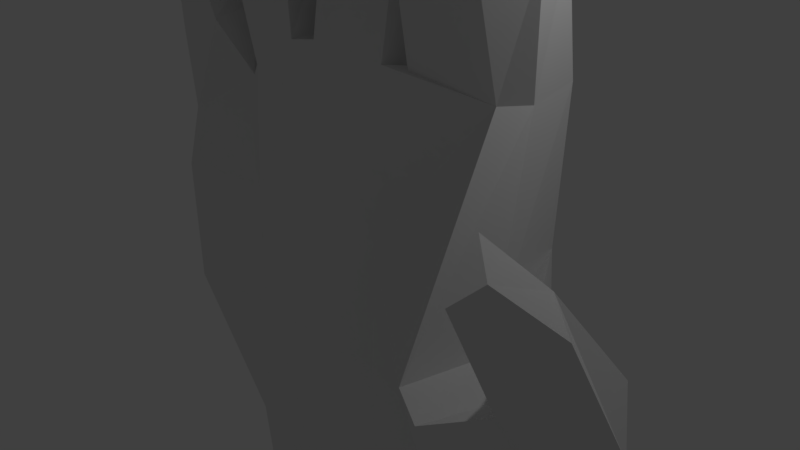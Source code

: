 # Source: hamd.blend  (saved by Blender 2.78.0; exported with 4.5.12 LTS)
import bpy
from mathutils import Matrix  # noqa: F401  (used for matrix-valued properties, if any)

bpy.ops.wm.read_factory_settings(use_empty=True)
scene = bpy.context.scene
scene.name = 'Scene'

# ---- collections
col_collection_1 = bpy.data.collections.new('Collection 1'); scene.collection.children.link(col_collection_1)

# ---- materials (node trees are filled in below, after node groups)
mat_material = bpy.data.materials.new('Material')
mat_material.alpha_threshold = 0.0
mat_material.use_transparent_shadow = False
mat_material.roughness = 0.5
mat_material.line_color = (0.0, 0.0, 0.0, 1.0)

# ---- material node trees

# ---- world
world_world = bpy.data.worlds.new('World'); scene.world = world_world
world_world.color = (0.05088, 0.05088, 0.05088)
world_world.use_sun_shadow = False
world_world.sun_shadow_jitter_overblur = 0.0
world_world.cycles.sampling_method = 'MANUAL'

# ---- cameras
cam_camera = bpy.data.cameras.new('Camera')
cam_camera.clip_end = 100.0
cam_camera.lens = 35.0
cam_camera.sensor_width = 32.0
cam_camera.sensor_height = 18.0
cam_camera.ortho_scale = 7.314
cam_camera.dof.focus_distance = 0.0
cam_camera.dof.aperture_fstop = 128.0

# ---- lights
light_lamp = bpy.data.lights.new('Lamp', 'POINT')
light_lamp.transmission_factor = 0.0
light_lamp.cutoff_distance = 30.0
light_lamp.energy = 100.0
light_lamp.shadow_buffer_clip_start = 1.001
light_lamp.shadow_soft_size = 0.1
light_lamp.shadow_maximum_resolution = 0.006
light_lamp.use_absolute_resolution = True

# ---- meshes
me_cube = bpy.data.meshes.new('Cube')
me_cube.from_pydata([(2.45, 0.5953, -0.8585), (2.468, -1.005, -1.042), (-2.394, -1.053, -0.8776), (-2.394, 0.731, -0.8776), (2.378, 0.631, 0.7688), (2.609, -1.929, 0.3074), (-2.635, -0.9256, 0.7287), (-2.635, 0.951, 0.7287), (1.942, 0.6261, -3.048), (1.941, -0.5061, -3.052), (-1.692, -0.6677, -3.049), (-1.692, 0.609, -3.049), (1.79, 0.5759, -4.436), (1.79, -0.5759, -4.436), (-1.653, -0.5759, -4.436), (-1.653, 0.5759, -4.436), (3.077, -0.134, -0.7588), (3.041, -1.771, -1.279), (3.106, -0.5006, 0.9271), (3.112, -2.209, 0.3076), (2.616, 0.4828, -2.073), (2.739, -1.446, -2.288), (4.602, -1.313, 1.151), (4.51, -2.159, 0.5537), (3.778, -1.678, 1.598), (4.034, -2.231, 0.9486), (3.418, -0.34, -1.416), (3.418, -1.463, -1.761), (4.758, -2.64, 2.58), (4.763, -3.174, 2.369), (4.251, -2.784, 2.853), (4.442, -3.276, 2.584), (2.289, 0.8644, 2.626), (2.289, -0.3475, 2.625), (-2.691, -0.6953, 1.486), (-2.685, 0.8058, 1.537), (-0.3531, 1.017, 2.809), (-0.334, -0.4876, 2.809), (1.065, 0.8753, 2.711), (1.065, -0.3456, 2.711), (2.409, 0.5099, 4.685), (2.409, -0.8553, 4.284), (1.242, 0.4911, 4.777), (1.242, -0.8741, 4.377), (2.404, 0.06072, 6.665), (2.404, -1.134, 6.334), (1.44, 0.04518, 6.741), (1.44, -1.15, 6.41), (2.383, -0.5179, 8.518), (2.383, -1.466, 8.255), (1.619, -0.5303, 8.578), (1.619, -1.478, 8.316), (0.997, 0.9997, -0.8776), (0.997, -0.8627, -0.8776), (0.9239, 1.218, 0.7287), (0.9239, -0.7353, 0.7287), (0.8465, 0.609, -3.049), (0.8465, -0.609, -3.049), (0.7471, 0.5759, -4.436), (0.7471, -0.5759, -4.436), (0.7459, 0.9637, 2.731), (0.7459, -0.4339, 2.731), (-0.6158, 1.063, 2.753), (-0.691, -0.5335, 2.753), (-1.103, 1.105, -0.8776), (-1.103, -0.8627, -0.8776), (-1.28, 1.281, 0.7287), (-1.28, -0.7353, 0.7287), (-0.7259, 0.609, -3.049), (-0.7259, -0.609, -3.049), (-0.7397, 0.5759, -4.436), (-0.7397, -0.5759, -4.436), (-1.489, 1.063, 2.106), (-1.434, -0.5335, 2.296), (-0.8462, 0.8374, 4.125), (-0.8462, -0.5496, 4.125), (-1.939, 0.8374, 3.966), (-1.939, -0.5496, 3.966), (-1.146, 0.7272, 5.811), (-1.146, -0.4951, 5.811), (-2.109, 0.7272, 5.671), (-2.109, -0.4951, 5.671), (-1.529, 0.1513, 7.911), (-1.529, -0.6976, 7.678), (-2.115, 0.1738, 7.829), (-2.115, -0.6751, 7.596), (-1.709, 0.7723, 2.137), (-1.715, -0.3981, 2.086), (-3.164, -0.5091, 2.794), (-3.114, 0.577, 3.243), (-2.208, 0.4467, 3.479), (-2.259, -0.6394, 3.031), (-3.3, -0.7307, 3.88), (-3.264, 0.2038, 4.28), (-2.611, 0.08653, 4.487), (-2.648, -0.848, 4.086), (-3.462, -1.067, 4.997), (-3.427, -0.1808, 5.377), (-2.876, -0.2798, 5.551), (-2.911, -1.166, 5.172), (-2.648, -0.1212, -1.232), (2.848, -0.9453, 0.313), (-2.913, -0.1212, 0.5332), (2.121, 0.02863, -3.617), (-1.877, 0.0105, -3.617), (1.948, 0.0105, -5.141), (-1.835, 0.0105, -5.141), (3.395, -1.497, 0.3365), (2.951, -0.4113, -2.624), (4.969, -1.828, 0.8646), (3.909, -1.924, 1.295), (3.769, -0.9073, -1.918), (5.176, -3.022, 2.583), (4.686, -3.187, 2.819), (2.497, -0.03104, 2.617), (-2.975, -0.02716, 1.386), (-0.4581, 0.009787, 2.686), (1.152, 0.0105, 2.711), (2.742, -0.2421, 4.667), (1.108, -0.2628, 4.769), (2.765, -0.5969, 6.852), (1.356, -0.614, 6.936), (2.6, -1.086, 8.896), (1.76, -1.1, 8.963), (0.8377, 0.009787, 2.596), (-0.6179, 0.0105, 2.758), (-1.654, 0.0105, 2.046), (-0.7675, 0.1529, 4.301), (-2.151, 0.1529, 4.127), (-1.107, 0.1255, 6.124), (-2.348, 0.1255, 5.97), (-1.472, -0.3567, 8.129), (-2.298, -0.3319, 8.039), (-1.736, -0.06639, 2.076), (-3.457, 0.1017, 3.081), (-2.205, -0.04561, 3.322), (-3.561, -0.233, 4.239), (-2.554, -0.3675, 4.44), (-3.741, -0.6985, 5.443), (-2.982, -0.7491, 5.466), (2.345, -0.9251, 5.002), (2.319, -0.9598, 5.703), (1.469, -0.9735, 5.77), (1.375, -0.9407, 5.079), (2.345, 0.3886, 5.364), (2.319, 0.21, 6.081), (1.469, 0.1963, 6.148), (1.375, 0.373, 5.441), (1.278, -0.3755, 5.47), (1.396, -0.4897, 6.178), (2.652, -0.3584, 5.386), (2.617, -0.4747, 6.104), (2.327, -0.7019, 3.823), (1.248, -0.7141, 3.909), (2.327, 0.5687, 4.092), (1.248, 0.5587, 4.178), (1.184, -0.1887, 4.174), (2.605, -0.1848, 4.079), (-0.4617, 0.9193, 4.901), (-0.4222, -0.1859, 4.294), (0.7286, 0.9267, 4.806), (0.6638, -0.09507, 4.267), (-0.559, 0.38, 4.352), (0.8069, 0.4364, 4.283), (-0.4642, 0.9318, 5.619), (-0.4007, -0.04624, 4.75), (0.7262, 0.9667, 5.531), (0.6626, 0.04846, 4.751), (-0.5617, 0.2002, 5.075), (0.8042, 0.2746, 5.025), (-0.4717, 0.7051, 6.282), (-0.4082, -0.08836, 5.101), (0.7187, 0.74, 6.194), (0.6551, 0.006345, 5.102), (-0.5697, 0.3094, 5.772), (0.7962, 0.3837, 5.722), (-0.4727, 0.4812, 6.953), (-0.4092, -0.3123, 5.772), (0.7177, 0.516, 6.865), (0.6541, -0.2176, 5.773), (-0.5708, 0.0682, 6.495), (0.7951, 0.1425, 6.445), (-0.4782, 0.3157, 7.585), (-0.4148, -0.4777, 6.404), (0.7121, 0.3506, 7.496), (0.6486, -0.383, 6.405), (-0.5768, -0.11, 7.175), (0.7891, -0.03569, 7.125), (-0.2891, -0.4898, 9.463), (-0.2891, -1.11, 8.751), (0.5011, -0.4741, 9.402), (0.5011, -1.047, 8.743), (-0.3592, -0.8712, 9.446), (0.5475, -0.8263, 9.407), (-0.7695, -0.5269, 3.832), (-1.815, -0.5269, 3.546), (-0.7695, 0.8149, 3.832), (-1.815, 0.8149, 3.546), (-2.012, 0.1528, 3.647), (-0.8326, 0.1528, 3.961), (-0.9639, -0.4948, 4.548), (-1.971, -0.4948, 4.402), (-0.9639, 0.7829, 4.548), (-1.971, 0.7829, 4.402), (-2.18, 0.1527, 4.595), (-0.8916, 0.1527, 4.755), (-1.088, -0.4842, 5.452), (-1.088, 0.7168, 5.452), (-2.251, 0.1251, 5.556), (-1.029, 0.1251, 5.707), (-2.034, -0.4842, 5.315), (-2.034, 0.7168, 5.315), (-2.152, -0.6261, 2.753), (-3.086, -0.5394, 2.429), (-2.116, 0.4767, 2.943), (-3.05, 0.5634, 2.62), (-3.38, 0.0937, 2.536), (-2.12, -0.007723, 2.883), (-3.223, -0.5875, 3.066), (-3.137, 0.4589, 3.499), (-2.418, 0.3328, 3.727), (-2.458, -0.7136, 3.295), (-2.401, -0.1493, 3.602), (-3.522, -0.006306, 3.371), (-3.247, -0.6954, 3.644), (-2.493, -0.2173, 4.115), (-3.507, -0.1231, 3.889), (-3.219, 0.3364, 3.886), (-2.539, 0.2553, 4.114), (-2.567, -0.7764, 3.872)], [], [(103, 8, 20, 108), (102, 6, 34, 115), (1, 9, 21, 17), (2, 10, 69, 65), (100, 102, 7, 3), (7, 35, 86, 72, 66), (4, 54, 60, 38, 32), (100, 3, 11, 104), (10, 14, 71, 69), (8, 12, 58, 56), (103, 9, 13, 105), (104, 11, 15, 106), (67, 63, 73), (107, 19, 25, 110), (17, 21, 27, 23), (101, 5, 19, 107), (8, 0, 16, 20), (5, 1, 17, 19), (4, 16, 0), (109, 23, 27, 111), (25, 23, 29, 31), (16, 18, 24, 22), (20, 16, 22, 26), (108, 20, 26, 111), (19, 17, 23, 25), (112, 113, 31, 29), (109, 22, 28, 112), (110, 25, 31, 113), (22, 24, 30, 28), (213, 212, 91, 88), (1, 5, 55, 53), (101, 4, 32, 114), (1, 53, 57, 9), (0, 8, 56, 52), (57, 69, 71, 59), (6, 67, 73, 87, 34), (71, 14, 106, 105, 13, 59), (153, 152, 41, 43), (4, 0, 52, 54), (142, 141, 45, 47), (157, 154, 40, 118), (154, 155, 42, 40), (156, 153, 43, 119), (121, 47, 51, 123), (151, 145, 44, 120), (149, 142, 47, 121), (145, 146, 46, 44), (122, 123, 51, 49), (44, 46, 50, 48), (47, 45, 49, 51), (120, 44, 48, 122), (117, 124, 61, 39), (56, 58, 70, 68), (11, 68, 70, 15), (116, 125, 63, 37), (6, 2, 65, 67), (3, 64, 68, 11), (3, 7, 66, 64), (195, 194, 75, 77), (5, 33, 39, 61, 55), (210, 206, 79, 81), (199, 196, 74, 127), (198, 195, 77, 128), (196, 197, 76, 74), (130, 81, 85, 132), (209, 207, 78, 129), (208, 210, 81, 130), (207, 211, 80, 78), (131, 132, 85, 83), (78, 80, 84, 82), (81, 79, 83, 85), (129, 78, 82, 131), (126, 133, 87, 73), (226, 224, 92, 136), (217, 214, 90, 135), (216, 213, 88, 134), (214, 215, 89, 90), (137, 94, 98, 139), (228, 227, 93, 94), (225, 228, 94, 137), (224, 229, 95, 92), (139, 138, 96, 99), (92, 95, 99, 96), (136, 92, 96, 138), (94, 93, 97, 98), (37, 55, 61), (9, 57, 59, 13), (93, 136, 138, 97), (98, 97, 138, 139), (229, 225, 137, 95), (95, 137, 139, 99), (215, 216, 134, 89), (212, 217, 135, 91), (227, 226, 136, 93), (72, 86, 133, 126), (79, 129, 131, 83), (82, 84, 132, 131), (211, 208, 130, 80), (206, 209, 129, 79), (80, 130, 132, 84), (197, 198, 128, 76), (194, 199, 127, 75), (105, 106, 15, 70, 58, 12), (36, 62, 125, 116), (38, 60, 124, 117), (45, 120, 122, 49), (48, 50, 123, 122), (146, 149, 121, 46), (141, 151, 120, 45), (46, 121, 123, 50), (155, 156, 119, 42), (152, 157, 118, 41), (5, 101, 114, 33), (24, 110, 113, 30), (23, 109, 112, 29), (28, 30, 113, 112), (21, 108, 111, 27), (22, 109, 111, 26), (101, 18, 4), (18, 107, 110, 24), (10, 104, 106, 14), (8, 103, 105, 12), (2, 100, 104, 10), (2, 6, 102, 100), (7, 102, 115, 35), (9, 103, 108, 21), (67, 55, 37, 63), (60, 54, 36), (72, 62, 66), (62, 36, 54, 66), (66, 54, 64), (54, 52, 64), (56, 64, 52), (68, 64, 56), (55, 67, 53), (67, 65, 53), (69, 53, 65), (53, 69, 57), (41, 118, 150, 140), (140, 150, 151, 141), (42, 119, 148, 147), (147, 148, 149, 146), (40, 42, 147, 144), (144, 147, 146, 145), (119, 43, 143, 148), (148, 143, 142, 149), (118, 40, 144, 150), (150, 144, 145, 151), (43, 41, 140, 143), (143, 140, 141, 142), (33, 114, 157, 152), (38, 117, 156, 155), (117, 39, 153, 156), (32, 38, 155, 154), (114, 32, 154, 157), (39, 33, 152, 153), (116, 37, 159, 162), (60, 36, 158, 160), (124, 60, 160, 163), (61, 124, 163, 161), (37, 61, 161, 159), (36, 116, 162, 158), (158, 162, 168, 164), (162, 159, 165, 168), (160, 158, 164, 166), (163, 160, 166, 169), (161, 163, 169, 167), (159, 161, 167, 165), (169, 166, 172, 175), (167, 169, 175, 173), (165, 167, 173, 171), (164, 168, 174, 170), (168, 165, 171, 174), (166, 164, 170, 172), (170, 174, 180, 176), (174, 171, 177, 180), (172, 170, 176, 178), (175, 172, 178, 181), (173, 175, 181, 179), (171, 173, 179, 177), (179, 181, 187, 185), (177, 179, 185, 183), (176, 180, 186, 182), (180, 177, 183, 186), (178, 176, 182, 184), (181, 178, 184, 187), (186, 183, 189, 192), (184, 182, 188, 190), (187, 184, 190, 193), (185, 187, 193, 191), (183, 185, 191, 189), (182, 186, 192, 188), (191, 193, 192, 189), (190, 188, 192, 193), (63, 125, 199, 194), (72, 126, 198, 197), (62, 72, 197, 196), (126, 73, 195, 198), (125, 62, 196, 199), (73, 63, 194, 195), (75, 127, 205, 200), (76, 128, 204, 203), (74, 76, 203, 202), (128, 77, 201, 204), (127, 74, 202, 205), (77, 75, 200, 201), (200, 205, 209, 206), (203, 204, 208, 211), (202, 203, 211, 207), (204, 201, 210, 208), (205, 202, 207, 209), (201, 200, 206, 210), (87, 133, 217, 212), (35, 115, 216, 215), (86, 35, 215, 214), (115, 34, 213, 216), (133, 86, 214, 217), (34, 87, 212, 213), (89, 134, 223, 219), (91, 135, 222, 221), (88, 91, 221, 218), (135, 90, 220, 222), (90, 89, 219, 220), (134, 88, 218, 223), (219, 223, 226, 227), (221, 222, 225, 229), (218, 221, 229, 224), (222, 220, 228, 225), (220, 219, 227, 228), (223, 218, 224, 226), (4, 18, 16), (101, 107, 18)])
me_cube.materials.append(mat_material)
me_cube.use_remesh_preserve_volume = False
me_cube.use_remesh_preserve_attributes = False
me_cube.use_mirror_vertex_groups = False
me_cube.update()

# ---- objects
ob_cube = bpy.data.objects.new('Cube', me_cube)
ob_lamp = bpy.data.objects.new('Lamp', light_lamp)
ob_camera = bpy.data.objects.new('Camera', cam_camera)

# ---- transforms, parenting, visibility, modifiers, constraints
ob_cube.location = (0.0, 0.0, 0.0)
ob_cube.lock_rotations_4d = False
ob_cube.empty_display_type = 'ARROWS'
ob_cube.lineart.crease_threshold = 0.0
ob_lamp.location = (4.076, 1.005, 5.904)
ob_lamp.rotation_euler = (0.6503, 0.05522, 1.866)
ob_lamp.lock_rotations_4d = False
ob_lamp.empty_display_type = 'ARROWS'
ob_lamp.color = (0.0, 0.0, 0.0, 0.0)
ob_lamp.hide_viewport = True
ob_lamp.lineart.crease_threshold = 0.0
ob_camera.location = (7.481, -6.508, 5.344)
ob_camera.rotation_euler = (1.109, 0.0, 0.8149)
ob_camera.lock_rotations_4d = False
ob_camera.empty_display_type = 'ARROWS'
ob_camera.color = (0.0, 0.0, 0.0, 0.0)
ob_camera.hide_viewport = True
ob_camera.display_type = 'WIRE'
ob_camera.lineart.crease_threshold = 0.0

# ---- collection membership
col_collection_1.objects.link(ob_cube)
col_collection_1.objects.link(ob_lamp)
col_collection_1.objects.link(ob_camera)

# ---- scene / render settings (as saved in the file)
scene.camera = ob_camera
scene.frame_start = 1; scene.frame_end = 250; scene.frame_set(1)
scene.render.engine = 'BLENDER_EEVEE_NEXT'
scene.render.resolution_percentage = 50
scene.render.dither_intensity = 0.0
scene.cycles.use_denoising = False
scene.cycles.samples = 128
scene.cycles.sampling_pattern = 'TABULATED_SOBOL'
scene.cycles.light_sampling_threshold = 0.0
scene.cycles.use_adaptive_sampling = False
scene.cycles.use_light_tree = False
scene.cycles.blur_glossy = 0.0
scene.cycles.sample_clamp_indirect = 0.0
scene.view_settings.view_transform = 'Standard'
bpy.context.view_layer.update()
